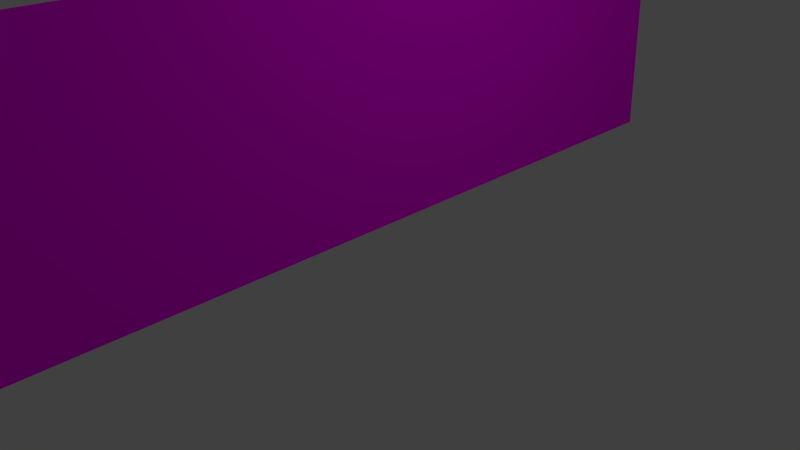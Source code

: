# Source: vh-sky.blend  (saved by Blender 2.76.0; exported with 4.5.12 LTS)
import bpy
from mathutils import Matrix  # noqa: F401  (used for matrix-valued properties, if any)

bpy.ops.wm.read_factory_settings(use_empty=True)
scene = bpy.context.scene
scene.name = 'Scene'

# ---- collections
col_collection_1 = bpy.data.collections.new('Collection 1'); scene.collection.children.link(col_collection_1)

# ---- images (referenced by path relative to the original .blend; pixels are not part of the script)
import os
ASSET_DIR = os.environ.get("B2B_ASSET_DIR", "")  # directory of the original .blend (textures are referenced by path, not embedded)
HERE = os.path.dirname(os.path.abspath(__file__))  # packed textures are extracted next to this script under _unpacked/

def load_image(name, relpath, width, height, colorspace="sRGB"):
    """Load a texture the original file referenced (path relative to the .blend, or extracted next to this script)."""
    p = next((c for c in (os.path.join(HERE, relpath), os.path.join(ASSET_DIR, relpath)) if relpath and os.path.exists(c)), "")
    if p:
        img = bpy.data.images.load(p, check_existing=True)
        img.name = name
    else:  # same state as the original file: an image datablock whose file is absent (Cycles renders it pink)
        img = bpy.data.images.new(name, width, height)
        img.source = "FILE"
        img.filepath = "//" + (relpath or name)
    img.colorspace_settings.name = colorspace
    return img
img_vh_wolkenhimmel_jpg = load_image('vh-wolkenhimmel.jpg', 'vh-wolkenhimmel.jpg', 1024, 1024, 'sRGB')

# ---- materials (node trees are filled in below, after node groups)
mat_material_002 = bpy.data.materials.new('Material.002')
mat_material_002.alpha_threshold = 0.0
mat_material_002.roughness = 0.5

# ---- material node trees
mat_material_002.use_nodes = True; mat_material_002.node_tree.nodes.clear()
_N = mat_material_002.node_tree.nodes; _L = mat_material_002.node_tree.links
n0 = _N.new('ShaderNodeOutputMaterial'); n0.name = 'Material Output'; n0.location = (300, 300)
n1 = _N.new('ShaderNodeBsdfDiffuse'); n1.name = 'Diffuse BSDF'; n1.location = (10, 300)
n1.inputs[1].default_value = 1.0
n2 = _N.new('ShaderNodeTexImage'); n2.name = 'Image Texture'; n2.location = (-180, 300)
n2.width = 140
n2.image = img_vh_wolkenhimmel_jpg
_L.new(n1.outputs[0], n0.inputs[0])
_L.new(n2.outputs[0], n1.inputs[0])
n0.is_active_output = True

# ---- world
world_world = bpy.data.worlds.new('World'); scene.world = world_world
world_world.color = (0.05088, 0.05088, 0.05088)
world_world.use_sun_shadow = False
world_world.sun_shadow_jitter_overblur = 0.0
world_world.cycles.sampling_method = 'MANUAL'
world_world.cycles.sample_map_resolution = 256

# ---- cameras
cam_camera = bpy.data.cameras.new('Camera')
cam_camera.clip_end = 100.0
cam_camera.lens = 35.0
cam_camera.sensor_width = 32.0
cam_camera.sensor_height = 18.0
cam_camera.ortho_scale = 7.314
cam_camera.dof.focus_distance = 0.0

# ---- lights
light_lamp = bpy.data.lights.new('Lamp', 'POINT')
light_lamp.transmission_factor = 0.0
light_lamp.cutoff_distance = 30.0
light_lamp.energy = 100.0
light_lamp.shadow_buffer_clip_start = 1.001
light_lamp.shadow_soft_size = 0.1
light_lamp.shadow_maximum_resolution = 0.006
light_lamp.use_absolute_resolution = True
light_lamp.cycles.use_multiple_importance_sampling = False

# ---- meshes
me_plane = bpy.data.meshes.new('Plane')
me_plane.from_pydata([(-0.9491, -0.7646, -0.2012), (1.051, -0.7646, -0.2012), (-0.9491, 1.235, -0.2012), (1.051, 1.235, -0.2012), (-0.9491, 0.2354, -0.2012), (0.0509, -0.7646, -0.2012), (1.051, 0.2354, -0.2012), (0.0509, 1.235, -0.2012), (0.0509, 0.2354, -0.2012)], [], [(8, 6, 3, 7), (4, 8, 7, 2), (0, 5, 8, 4), (5, 1, 6, 8)])
_uv = me_plane.uv_layers.new(name='UVMap')
_uv.uv.foreach_set('vector', [0.3338, 0.5, 0.6674, 0.5, 0.6674, 0.9999, 0.3338, 0.9999, 8.17e-05, 0.5, 0.3338, 0.5, 0.3338, 0.9999, 8.168e-05, 0.9999, 8.172e-05, 8.168e-05, 0.3338, 8.168e-05, 0.3338, 0.5, 8.17e-05, 0.5, 0.3338, 8.168e-05, 0.6674, 8.168e-05, 0.6674, 0.5, 0.3338, 0.5])
me_plane.materials.append(mat_material_002)
me_plane.use_remesh_preserve_volume = False
me_plane.use_remesh_preserve_attributes = False
me_plane.use_mirror_vertex_groups = False
me_plane.update()

# ---- objects
ob_plane = bpy.data.objects.new('Plane', me_plane)
ob_lamp = bpy.data.objects.new('Lamp', light_lamp)
ob_camera = bpy.data.objects.new('Camera', cam_camera)

# ---- transforms, parenting, visibility, modifiers, constraints
ob_plane.location = (0.0, 0.1329, 1.488)
ob_plane.rotation_euler = (-7.879, 0.0, 1.571)
ob_plane.scale = (-6.48, -1.785, -1.785)
ob_plane.lineart.crease_threshold = 0.0
ob_lamp.location = (4.076, 1.005, 5.904)
ob_lamp.rotation_euler = (0.6503, 0.05522, 1.866)
ob_lamp.lock_rotations_4d = False
ob_lamp.empty_display_type = 'ARROWS'
ob_lamp.color = (0.0, 0.0, 0.0, 0.0)
ob_lamp.lineart.crease_threshold = 0.0
ob_camera.location = (7.481, -6.508, 5.344)
ob_camera.rotation_euler = (1.109, 0.01082, 0.8149)
ob_camera.lock_rotations_4d = False
ob_camera.empty_display_type = 'ARROWS'
ob_camera.color = (0.0, 0.0, 0.0, 0.0)
ob_camera.display_type = 'WIRE'
ob_camera.lineart.crease_threshold = 0.0

# ---- collection membership
col_collection_1.objects.link(ob_plane)
col_collection_1.objects.link(ob_lamp)
col_collection_1.objects.link(ob_camera)

# ---- scene / render settings (as saved in the file)
scene.camera = ob_camera
scene.frame_start = 1; scene.frame_end = 250; scene.frame_set(1)
scene.render.engine = 'CYCLES'
scene.render.resolution_percentage = 50
scene.render.dither_intensity = 0.0
scene.cycles.use_denoising = False
scene.cycles.samples = 10
scene.cycles.sampling_pattern = 'TABULATED_SOBOL'
scene.cycles.light_sampling_threshold = 0.0
scene.cycles.use_adaptive_sampling = False
scene.cycles.use_light_tree = False
scene.cycles.blur_glossy = 0.0
scene.cycles.pixel_filter_type = 'GAUSSIAN'
scene.cycles.sample_clamp_indirect = 0.0
scene.view_settings.view_transform = 'Standard'
bpy.context.view_layer.update()
